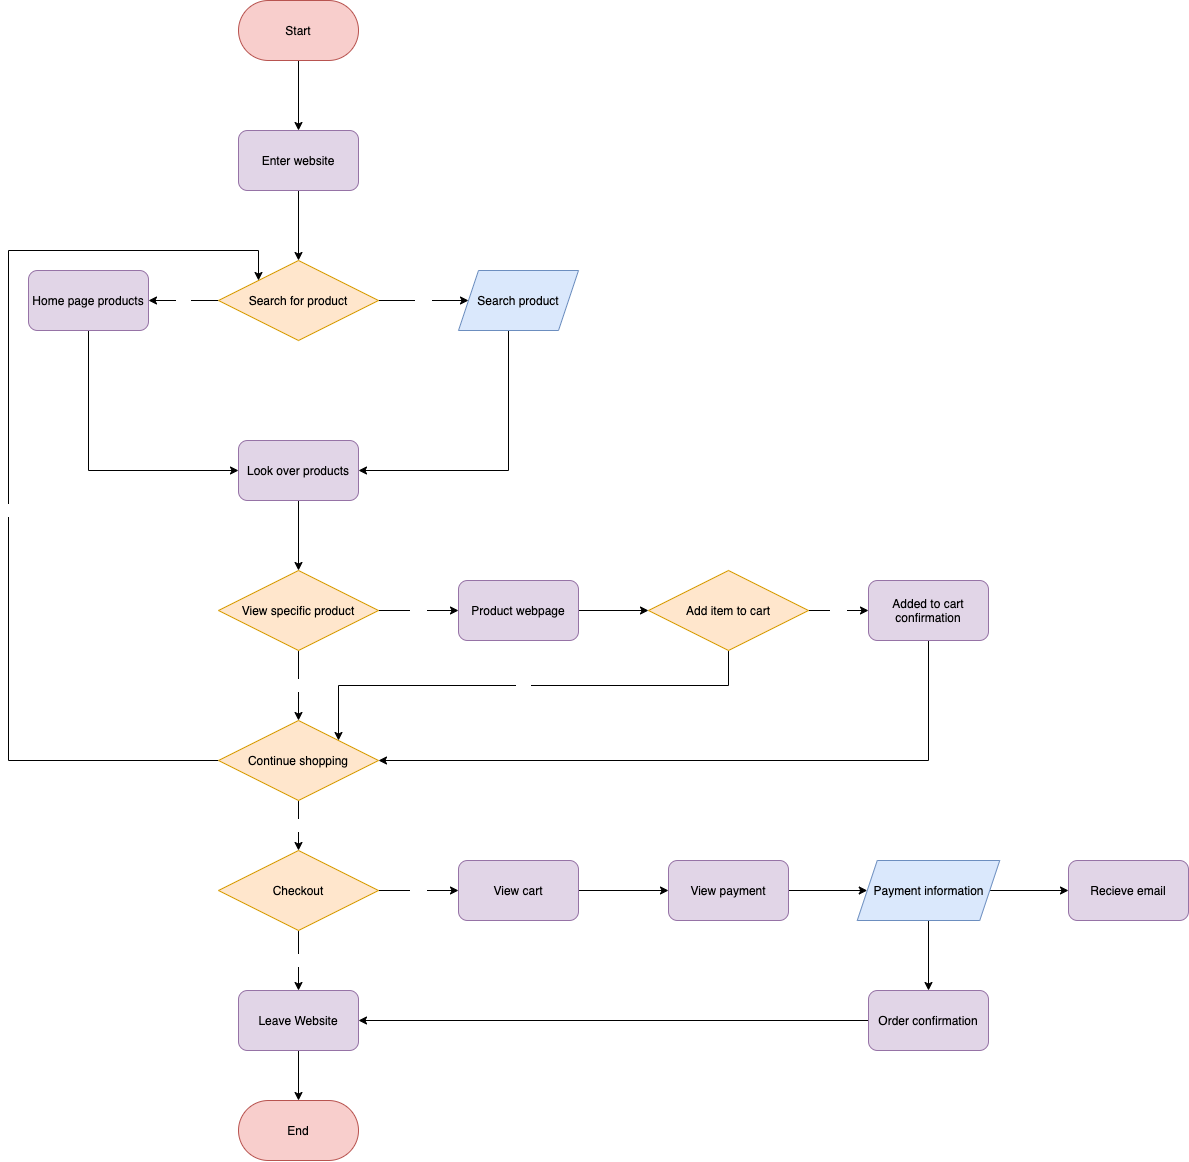

The diagram above was exported from draw.io. Its source (the exported page's mxGraphModel, read from the mxfile embedded in the PNG):
<mxGraphModel dx="993" dy="1400" grid="1" gridSize="10" guides="1" tooltips="1" connect="1" arrows="1" fold="1" page="1" pageScale="1" pageWidth="850" pageHeight="1100" background="none" math="0" shadow="0">
  <root>
    <mxCell id="0" />
    <mxCell id="1" parent="0" />
    <mxCell id="7" style="edgeStyle=orthogonalEdgeStyle;rounded=0;orthogonalLoop=1;jettySize=auto;html=1;exitX=0.5;exitY=1;exitDx=0;exitDy=0;" edge="1" parent="1" source="2" target="5">
      <mxGeometry relative="1" as="geometry" />
    </mxCell>
    <mxCell id="2" value="&lt;font color=&quot;#000000&quot;&gt;Start&lt;/font&gt;" style="rounded=1;whiteSpace=wrap;html=1;arcSize=50;fillColor=#f8cecc;strokeColor=#b85450;" vertex="1" parent="1">
      <mxGeometry x="350" y="50" width="120" height="60" as="geometry" />
    </mxCell>
    <mxCell id="13" value="Yes" style="edgeStyle=orthogonalEdgeStyle;rounded=0;orthogonalLoop=1;jettySize=auto;html=1;exitX=1;exitY=0.5;exitDx=0;exitDy=0;entryX=0;entryY=0.5;entryDx=0;entryDy=0;fontColor=#FFFFFF;" edge="1" parent="1" source="3" target="12">
      <mxGeometry relative="1" as="geometry" />
    </mxCell>
    <mxCell id="32" value="No" style="edgeStyle=orthogonalEdgeStyle;rounded=0;orthogonalLoop=1;jettySize=auto;html=1;exitX=0;exitY=0.5;exitDx=0;exitDy=0;entryX=1;entryY=0.5;entryDx=0;entryDy=0;fontColor=#FFFFFF;" edge="1" parent="1" source="3" target="31">
      <mxGeometry relative="1" as="geometry" />
    </mxCell>
    <mxCell id="3" value="&lt;font color=&quot;#000000&quot;&gt;Search for product&lt;/font&gt;" style="rhombus;whiteSpace=wrap;html=1;fillColor=#ffe6cc;strokeColor=#d79b00;" vertex="1" parent="1">
      <mxGeometry x="330" y="310" width="160" height="80" as="geometry" />
    </mxCell>
    <mxCell id="8" style="edgeStyle=orthogonalEdgeStyle;rounded=0;orthogonalLoop=1;jettySize=auto;html=1;exitX=0.5;exitY=1;exitDx=0;exitDy=0;entryX=0.5;entryY=0;entryDx=0;entryDy=0;" edge="1" parent="1" source="5" target="3">
      <mxGeometry relative="1" as="geometry" />
    </mxCell>
    <mxCell id="5" value="&lt;font color=&quot;#000000&quot;&gt;Enter website&lt;/font&gt;" style="rounded=1;whiteSpace=wrap;html=1;fillColor=#e1d5e7;strokeColor=#9673a6;" vertex="1" parent="1">
      <mxGeometry x="350" y="180" width="120" height="60" as="geometry" />
    </mxCell>
    <mxCell id="16" style="edgeStyle=orthogonalEdgeStyle;rounded=0;orthogonalLoop=1;jettySize=auto;html=1;exitX=0.5;exitY=1;exitDx=0;exitDy=0;entryX=0.5;entryY=0;entryDx=0;entryDy=0;fontColor=#000000;" edge="1" parent="1" source="9" target="15">
      <mxGeometry relative="1" as="geometry" />
    </mxCell>
    <mxCell id="9" value="Look over products" style="rounded=1;whiteSpace=wrap;html=1;fillColor=#e1d5e7;strokeColor=#9673a6;fontColor=#000000;" vertex="1" parent="1">
      <mxGeometry x="350" y="490" width="120" height="60" as="geometry" />
    </mxCell>
    <mxCell id="14" style="edgeStyle=orthogonalEdgeStyle;rounded=0;orthogonalLoop=1;jettySize=auto;html=1;exitX=0.25;exitY=1;exitDx=0;exitDy=0;entryX=1;entryY=0.5;entryDx=0;entryDy=0;fontColor=#FFFFFF;" edge="1" parent="1" source="12" target="9">
      <mxGeometry relative="1" as="geometry">
        <Array as="points">
          <mxPoint x="620" y="380" />
          <mxPoint x="620" y="520" />
        </Array>
      </mxGeometry>
    </mxCell>
    <mxCell id="12" value="&lt;font color=&quot;#000000&quot;&gt;Search product&lt;/font&gt;" style="shape=parallelogram;perimeter=parallelogramPerimeter;whiteSpace=wrap;html=1;fixedSize=1;fillColor=#dae8fc;strokeColor=#6c8ebf;" vertex="1" parent="1">
      <mxGeometry x="570" y="320" width="120" height="60" as="geometry" />
    </mxCell>
    <mxCell id="34" value="No" style="edgeStyle=orthogonalEdgeStyle;rounded=0;orthogonalLoop=1;jettySize=auto;html=1;exitX=0.5;exitY=1;exitDx=0;exitDy=0;entryX=0.5;entryY=0;entryDx=0;entryDy=0;fontColor=#FFFFFF;" edge="1" parent="1" source="15" target="21">
      <mxGeometry relative="1" as="geometry" />
    </mxCell>
    <mxCell id="35" value="Yes" style="edgeStyle=orthogonalEdgeStyle;rounded=0;orthogonalLoop=1;jettySize=auto;html=1;exitX=1;exitY=0.5;exitDx=0;exitDy=0;fontColor=#FFFFFF;" edge="1" parent="1" source="15" target="23">
      <mxGeometry relative="1" as="geometry" />
    </mxCell>
    <mxCell id="15" value="View specific product" style="rhombus;whiteSpace=wrap;html=1;fillColor=#ffe6cc;strokeColor=#d79b00;fontColor=#000000;" vertex="1" parent="1">
      <mxGeometry x="330" y="620" width="160" height="80" as="geometry" />
    </mxCell>
    <mxCell id="37" value="Yes" style="edgeStyle=orthogonalEdgeStyle;rounded=0;orthogonalLoop=1;jettySize=auto;html=1;exitX=1;exitY=0.5;exitDx=0;exitDy=0;fontColor=#FFFFFF;" edge="1" parent="1" source="20" target="22">
      <mxGeometry relative="1" as="geometry" />
    </mxCell>
    <mxCell id="40" value="No" style="edgeStyle=orthogonalEdgeStyle;rounded=0;orthogonalLoop=1;jettySize=auto;html=1;exitX=0.5;exitY=1;exitDx=0;exitDy=0;entryX=1;entryY=0;entryDx=0;entryDy=0;fontColor=#FFFFFF;" edge="1" parent="1" source="20" target="21">
      <mxGeometry relative="1" as="geometry" />
    </mxCell>
    <mxCell id="20" value="Add item to cart" style="rhombus;whiteSpace=wrap;html=1;fillColor=#ffe6cc;strokeColor=#d79b00;fontColor=#000000;" vertex="1" parent="1">
      <mxGeometry x="760" y="620" width="160" height="80" as="geometry" />
    </mxCell>
    <mxCell id="43" value="Yes" style="edgeStyle=orthogonalEdgeStyle;rounded=0;orthogonalLoop=1;jettySize=auto;html=1;exitX=0;exitY=0.5;exitDx=0;exitDy=0;entryX=0;entryY=0;entryDx=0;entryDy=0;fontColor=#FFFFFF;" edge="1" parent="1" source="21" target="3">
      <mxGeometry x="-0.08" relative="1" as="geometry">
        <Array as="points">
          <mxPoint x="120" y="810" />
          <mxPoint x="120" y="300" />
          <mxPoint x="370" y="300" />
        </Array>
        <mxPoint as="offset" />
      </mxGeometry>
    </mxCell>
    <mxCell id="44" value="No" style="edgeStyle=orthogonalEdgeStyle;rounded=0;orthogonalLoop=1;jettySize=auto;html=1;exitX=0.5;exitY=1;exitDx=0;exitDy=0;entryX=0.5;entryY=0;entryDx=0;entryDy=0;fontColor=#FFFFFF;" edge="1" parent="1" source="21" target="24">
      <mxGeometry relative="1" as="geometry" />
    </mxCell>
    <mxCell id="21" value="Continue shopping" style="rhombus;whiteSpace=wrap;html=1;fillColor=#ffe6cc;strokeColor=#d79b00;fontColor=#000000;" vertex="1" parent="1">
      <mxGeometry x="330" y="770" width="160" height="80" as="geometry" />
    </mxCell>
    <mxCell id="41" style="edgeStyle=orthogonalEdgeStyle;rounded=0;orthogonalLoop=1;jettySize=auto;html=1;exitX=0.5;exitY=1;exitDx=0;exitDy=0;entryX=1;entryY=0.5;entryDx=0;entryDy=0;fontColor=#FFFFFF;" edge="1" parent="1" source="22" target="21">
      <mxGeometry relative="1" as="geometry" />
    </mxCell>
    <mxCell id="22" value="Added to cart confirmation" style="rounded=1;whiteSpace=wrap;html=1;fillColor=#e1d5e7;strokeColor=#9673a6;fontColor=#000000;" vertex="1" parent="1">
      <mxGeometry x="980" y="630" width="120" height="60" as="geometry" />
    </mxCell>
    <mxCell id="36" style="edgeStyle=orthogonalEdgeStyle;rounded=0;orthogonalLoop=1;jettySize=auto;html=1;exitX=1;exitY=0.5;exitDx=0;exitDy=0;fontColor=#FFFFFF;" edge="1" parent="1" source="23" target="20">
      <mxGeometry relative="1" as="geometry" />
    </mxCell>
    <mxCell id="23" value="Product webpage" style="rounded=1;whiteSpace=wrap;html=1;fillColor=#e1d5e7;strokeColor=#9673a6;fontColor=#000000;" vertex="1" parent="1">
      <mxGeometry x="570" y="630" width="120" height="60" as="geometry" />
    </mxCell>
    <mxCell id="45" value="No" style="edgeStyle=orthogonalEdgeStyle;rounded=0;orthogonalLoop=1;jettySize=auto;html=1;exitX=0.5;exitY=1;exitDx=0;exitDy=0;entryX=0.5;entryY=0;entryDx=0;entryDy=0;fontColor=#FFFFFF;" edge="1" parent="1" source="24" target="25">
      <mxGeometry relative="1" as="geometry" />
    </mxCell>
    <mxCell id="47" value="Yes" style="edgeStyle=orthogonalEdgeStyle;rounded=0;orthogonalLoop=1;jettySize=auto;html=1;exitX=1;exitY=0.5;exitDx=0;exitDy=0;entryX=0;entryY=0.5;entryDx=0;entryDy=0;fontColor=#FFFFFF;" edge="1" parent="1" source="24" target="27">
      <mxGeometry relative="1" as="geometry" />
    </mxCell>
    <mxCell id="24" value="Checkout" style="rhombus;whiteSpace=wrap;html=1;fillColor=#ffe6cc;strokeColor=#d79b00;fontColor=#000000;" vertex="1" parent="1">
      <mxGeometry x="330" y="900" width="160" height="80" as="geometry" />
    </mxCell>
    <mxCell id="46" style="edgeStyle=orthogonalEdgeStyle;rounded=0;orthogonalLoop=1;jettySize=auto;html=1;exitX=0.5;exitY=1;exitDx=0;exitDy=0;entryX=0.5;entryY=0;entryDx=0;entryDy=0;fontColor=#FFFFFF;" edge="1" parent="1" source="25" target="26">
      <mxGeometry relative="1" as="geometry" />
    </mxCell>
    <mxCell id="25" value="Leave Website" style="rounded=1;whiteSpace=wrap;html=1;fillColor=#e1d5e7;strokeColor=#9673a6;fontColor=#000000;" vertex="1" parent="1">
      <mxGeometry x="350" y="1040" width="120" height="60" as="geometry" />
    </mxCell>
    <mxCell id="26" value="End" style="rounded=1;whiteSpace=wrap;html=1;arcSize=50;fillColor=#f8cecc;strokeColor=#b85450;fontColor=#000000;" vertex="1" parent="1">
      <mxGeometry x="350" y="1150" width="120" height="60" as="geometry" />
    </mxCell>
    <mxCell id="48" style="edgeStyle=orthogonalEdgeStyle;rounded=0;orthogonalLoop=1;jettySize=auto;html=1;exitX=1;exitY=0.5;exitDx=0;exitDy=0;entryX=0;entryY=0.5;entryDx=0;entryDy=0;fontColor=#FFFFFF;" edge="1" parent="1" source="27" target="28">
      <mxGeometry relative="1" as="geometry" />
    </mxCell>
    <mxCell id="27" value="View cart" style="rounded=1;whiteSpace=wrap;html=1;fillColor=#e1d5e7;strokeColor=#9673a6;fontColor=#000000;" vertex="1" parent="1">
      <mxGeometry x="570" y="910" width="120" height="60" as="geometry" />
    </mxCell>
    <mxCell id="49" style="edgeStyle=orthogonalEdgeStyle;rounded=0;orthogonalLoop=1;jettySize=auto;html=1;exitX=1;exitY=0.5;exitDx=0;exitDy=0;entryX=0;entryY=0.5;entryDx=0;entryDy=0;fontColor=#FFFFFF;" edge="1" parent="1" source="28" target="29">
      <mxGeometry relative="1" as="geometry" />
    </mxCell>
    <mxCell id="28" value="View payment" style="rounded=1;whiteSpace=wrap;html=1;fillColor=#e1d5e7;strokeColor=#9673a6;fontColor=#000000;" vertex="1" parent="1">
      <mxGeometry x="780" y="910" width="120" height="60" as="geometry" />
    </mxCell>
    <mxCell id="53" style="edgeStyle=orthogonalEdgeStyle;rounded=0;orthogonalLoop=1;jettySize=auto;html=1;exitX=0.5;exitY=1;exitDx=0;exitDy=0;entryX=0.5;entryY=0;entryDx=0;entryDy=0;fontColor=#FFFFFF;" edge="1" parent="1" source="29" target="30">
      <mxGeometry relative="1" as="geometry" />
    </mxCell>
    <mxCell id="55" style="edgeStyle=orthogonalEdgeStyle;rounded=0;orthogonalLoop=1;jettySize=auto;html=1;exitX=1;exitY=0.5;exitDx=0;exitDy=0;fontColor=#FFFFFF;" edge="1" parent="1" source="29" target="54">
      <mxGeometry relative="1" as="geometry" />
    </mxCell>
    <mxCell id="29" value="&lt;font color=&quot;#000000&quot;&gt;Payment information&lt;/font&gt;" style="shape=parallelogram;perimeter=parallelogramPerimeter;whiteSpace=wrap;html=1;fixedSize=1;fillColor=#dae8fc;strokeColor=#6c8ebf;" vertex="1" parent="1">
      <mxGeometry x="968.75" y="910" width="142.5" height="60" as="geometry" />
    </mxCell>
    <mxCell id="52" style="edgeStyle=orthogonalEdgeStyle;rounded=0;orthogonalLoop=1;jettySize=auto;html=1;exitX=0;exitY=0.5;exitDx=0;exitDy=0;entryX=1;entryY=0.5;entryDx=0;entryDy=0;fontColor=#FFFFFF;" edge="1" parent="1" source="30" target="25">
      <mxGeometry relative="1" as="geometry" />
    </mxCell>
    <mxCell id="30" value="Order confirmation" style="rounded=1;whiteSpace=wrap;html=1;fillColor=#e1d5e7;strokeColor=#9673a6;fontColor=#000000;" vertex="1" parent="1">
      <mxGeometry x="980" y="1040" width="120" height="60" as="geometry" />
    </mxCell>
    <mxCell id="33" style="edgeStyle=orthogonalEdgeStyle;rounded=0;orthogonalLoop=1;jettySize=auto;html=1;exitX=0.5;exitY=1;exitDx=0;exitDy=0;entryX=0;entryY=0.5;entryDx=0;entryDy=0;fontColor=#FFFFFF;" edge="1" parent="1" source="31" target="9">
      <mxGeometry relative="1" as="geometry" />
    </mxCell>
    <mxCell id="31" value="Home page products" style="rounded=1;whiteSpace=wrap;html=1;fillColor=#e1d5e7;strokeColor=#9673a6;fontColor=#000000;" vertex="1" parent="1">
      <mxGeometry x="140" y="320" width="120" height="60" as="geometry" />
    </mxCell>
    <mxCell id="54" value="Recieve email" style="rounded=1;whiteSpace=wrap;html=1;fillColor=#e1d5e7;strokeColor=#9673a6;fontColor=#000000;" vertex="1" parent="1">
      <mxGeometry x="1180" y="910" width="120" height="60" as="geometry" />
    </mxCell>
  </root>
</mxGraphModel>